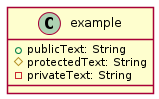

The diagram above was rendered by PlantUML. Its source (embedded in the PNG):
@startuml
skinparam backgroundColor transparent
skinparam shadowing false

class example {
    +publicText: String
    #protectedText: String
    -privateText: String
}

@enduml